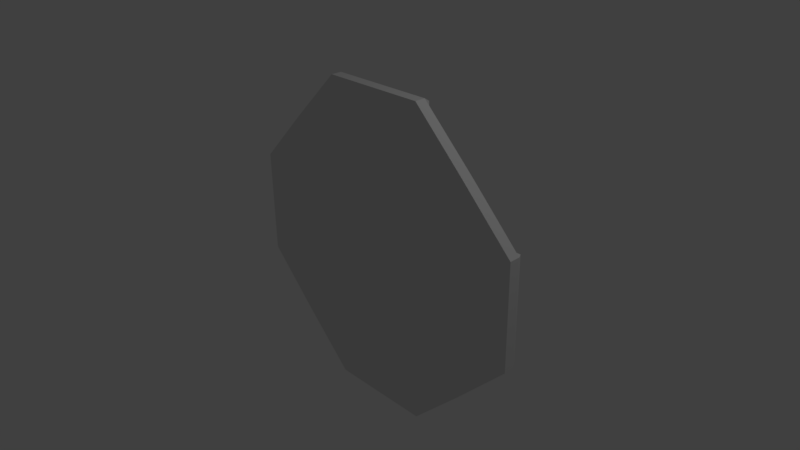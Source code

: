 # Source: rocketLauncherBase.blend  (saved by Blender 2.77.0; exported with 4.5.12 LTS)
import bpy
from mathutils import Matrix  # noqa: F401  (used for matrix-valued properties, if any)

bpy.ops.wm.read_factory_settings(use_empty=True)
scene = bpy.context.scene
scene.name = 'Scene'

# ---- collections
col_collection_1 = bpy.data.collections.new('Collection 1'); scene.collection.children.link(col_collection_1)

# ---- materials (node trees are filled in below, after node groups)
mat_material = bpy.data.materials.new('Material')
mat_material.alpha_threshold = 0.0
mat_material.use_transparent_shadow = False
mat_material.roughness = 0.5
mat_material.line_color = (0.0, 0.0, 0.0, 1.0)

# ---- material node trees

# ---- world
world_world = bpy.data.worlds.new('World'); scene.world = world_world
world_world.color = (0.05088, 0.05088, 0.05088)
world_world.use_sun_shadow = False
world_world.sun_shadow_jitter_overblur = 0.0
world_world.cycles.sampling_method = 'MANUAL'

# ---- cameras
cam_camera = bpy.data.cameras.new('Camera')
cam_camera.clip_end = 100.0
cam_camera.lens = 35.0
cam_camera.sensor_width = 32.0
cam_camera.sensor_height = 18.0
cam_camera.ortho_scale = 7.314
cam_camera.dof.focus_distance = 0.0
cam_camera.dof.aperture_fstop = 128.0

# ---- lights
light_lamp = bpy.data.lights.new('Lamp', 'POINT')
light_lamp.transmission_factor = 0.0
light_lamp.cutoff_distance = 30.0
light_lamp.energy = 100.0
light_lamp.shadow_buffer_clip_start = 1.001
light_lamp.shadow_soft_size = 0.1
light_lamp.shadow_maximum_resolution = 0.006
light_lamp.use_absolute_resolution = True

# ---- meshes
me_cube = bpy.data.meshes.new('Cube')
me_cube.from_pydata([(1.483, 0.03679, -1.481), (1.483, 0.03679, 1.485), (-1.482, 0.03679, 1.485), (-1.482, 0.03679, -1.481), (1.483, 0.1862, -1.481), (1.483, 0.1862, 1.485), (-1.482, 0.1862, 1.485), (-1.482, 0.1862, -1.481), (2.214, 0.03799, -0.7356), (2.214, 0.03799, 0.7402), (-2.213, 0.03799, 0.7402), (-2.213, 0.03799, -0.7356), (2.214, 0.185, -0.7356), (2.214, 0.185, 0.7402), (-2.213, 0.185, 0.7402), (-2.213, 0.185, -0.7356), (0.7385, 0.03799, -2.211), (-0.7373, 0.03799, -2.211), (0.7385, 0.03799, 2.216), (-0.7373, 0.03799, 2.216), (0.7385, 0.185, -2.211), (-0.7373, 0.185, -2.211), (0.7385, 0.185, 2.216), (-0.7373, 0.185, 2.216), (-0.7373, 0.185, -0.7356), (0.7385, 0.185, -0.7356), (-0.7373, 0.185, 0.7402), (0.7385, 0.185, 0.7402), (0.7385, 0.03799, -0.7356), (-0.7373, 0.03799, -0.7356), (0.7385, 0.03799, 0.7402), (-0.7373, 0.03799, 0.7402), (-1.536, 0.1861, -1.426), (1.537, 0.1861, -1.426), (0.7385, 0.185, -2.103), (-0.7373, 0.185, -2.103), (2.087, 0.185, -0.7356), (2.087, 0.185, 0.7402), (1.419, 0.1861, -1.543), (1.419, 0.1861, 1.548), (1.468, 0.186, -1.484), (-1.434, 0.1861, -1.564), (-1.434, 0.1861, 1.569), (-2.081, 0.185, -0.7356), (-2.081, 0.185, 0.7402), (-1.481, 0.186, -1.503), (1.55, 0.1861, 1.418), (-1.548, 0.1861, 1.418), (0.7385, 0.185, 2.083), (-0.7373, 0.185, 2.083), (1.48, 0.186, 1.475), (-1.492, 0.186, 1.494), (2.159, 0.2753, -0.7172), (2.159, 0.2753, 0.7216), (-2.158, 0.2753, 0.7216), (-2.158, 0.2753, -0.7172), (2.035, 0.2753, -0.7172), (2.035, 0.2753, 0.7216), (0.72, 0.2753, -2.156), (-0.7188, 0.2753, -2.156), (0.72, 0.2753, 2.16), (-0.7188, 0.2753, 2.16), (0.72, 0.2753, 2.03), (-0.7188, 0.2753, 2.03), (0.72, 0.2753, -2.051), (-0.7188, 0.2753, -2.051), (-2.029, 0.2753, -0.7172), (-2.029, 0.2753, 0.7216)], [], [(31, 19, 2, 10), (51, 47, 6, 42), (17, 3, 11, 15, 32, 7, 41, 21), (1, 9, 13, 46, 5, 39, 22, 18), (8, 0, 16, 20, 38, 4, 33, 12), (10, 14, 15, 11), (8, 12, 13, 9), (45, 32, 15, 43), (15, 14, 54, 55), (17, 29, 11, 3), (29, 31, 10, 11), (8, 9, 30, 28), (28, 30, 31, 29), (0, 8, 28, 16), (16, 28, 29, 17), (36, 25, 27, 37), (25, 24, 26, 27), (40, 34, 25, 36), (34, 35, 24, 25), (20, 16, 17, 21), (18, 22, 23, 19), (50, 48, 22, 39), (48, 49, 63, 62), (9, 1, 18, 30), (30, 18, 19, 31), (2, 19, 23, 42, 6, 47, 14, 10), (37, 13, 53, 57), (38, 20, 34, 40), (41, 7, 32, 45), (4, 38, 40, 33), (46, 50, 39, 5), (33, 40, 36, 12), (44, 43, 66, 67), (21, 41, 45, 35), (24, 43, 44, 26), (35, 45, 43, 24), (49, 51, 42, 23), (26, 44, 51, 49), (13, 37, 50, 46), (27, 26, 49, 48), (37, 27, 48, 50), (44, 14, 47, 51), (66, 55, 54, 67), (62, 63, 61, 60), (58, 59, 65, 64), (52, 56, 57, 53), (35, 34, 64, 65), (12, 36, 56, 52), (36, 37, 57, 56), (23, 22, 60, 61), (49, 23, 61, 63), (13, 12, 52, 53), (21, 35, 65, 59), (34, 20, 58, 64), (14, 44, 67, 54), (22, 48, 62, 60), (20, 21, 59, 58), (43, 15, 55, 66)])
me_cube.materials.append(mat_material)
me_cube.use_remesh_preserve_volume = False
me_cube.use_remesh_preserve_attributes = False
me_cube.use_mirror_vertex_groups = False
me_cube.update()

# ---- objects
ob_cube = bpy.data.objects.new('Cube', me_cube)
ob_lamp = bpy.data.objects.new('Lamp', light_lamp)
ob_camera = bpy.data.objects.new('Camera', cam_camera)

# ---- transforms, parenting, visibility, modifiers, constraints
ob_cube.location = (0.0, 0.0, 0.0)
ob_cube.lock_rotations_4d = False
ob_cube.empty_display_type = 'ARROWS'
ob_cube.lineart.crease_threshold = 0.0
ob_lamp.location = (4.076, 1.005, 5.904)
ob_lamp.rotation_euler = (0.6503, 0.05522, 1.866)
ob_lamp.lock_rotations_4d = False
ob_lamp.empty_display_type = 'ARROWS'
ob_lamp.color = (0.0, 0.0, 0.0, 0.0)
ob_lamp.lineart.crease_threshold = 0.0
ob_camera.location = (7.481, -6.508, 5.344)
ob_camera.rotation_euler = (1.109, 0.01082, 0.8149)
ob_camera.lock_rotations_4d = False
ob_camera.empty_display_type = 'ARROWS'
ob_camera.color = (0.0, 0.0, 0.0, 0.0)
ob_camera.display_type = 'WIRE'
ob_camera.lineart.crease_threshold = 0.0

# ---- collection membership
col_collection_1.objects.link(ob_cube)
col_collection_1.objects.link(ob_lamp)
col_collection_1.objects.link(ob_camera)

# ---- scene / render settings (as saved in the file)
scene.camera = ob_camera
scene.frame_start = 1; scene.frame_end = 250; scene.frame_set(1)
scene.render.engine = 'BLENDER_EEVEE_NEXT'
scene.render.resolution_percentage = 50
scene.render.dither_intensity = 0.0
scene.cycles.use_denoising = False
scene.cycles.samples = 128
scene.cycles.sampling_pattern = 'TABULATED_SOBOL'
scene.cycles.light_sampling_threshold = 0.0
scene.cycles.use_adaptive_sampling = False
scene.cycles.use_light_tree = False
scene.cycles.blur_glossy = 0.0
scene.cycles.sample_clamp_indirect = 0.0
scene.view_settings.view_transform = 'Standard'
bpy.context.view_layer.update()
